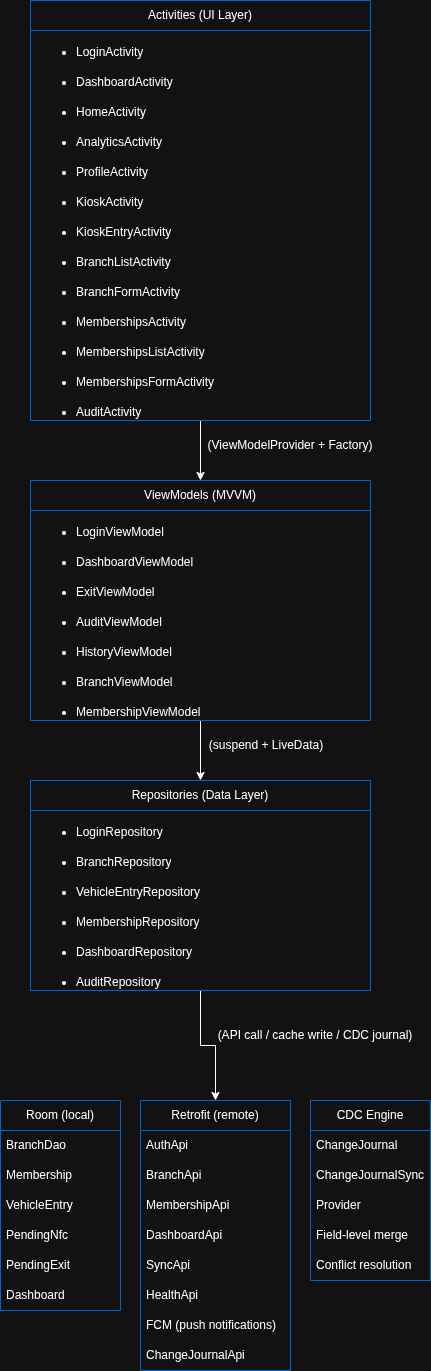

The diagram above was exported from draw.io. Its source (the exported page's mxGraphModel, read from the mxfile embedded in the PNG):
<mxGraphModel dx="2357" dy="1407" grid="1" gridSize="10" guides="1" tooltips="1" connect="1" arrows="1" fold="1" page="1" pageScale="1" pageWidth="827" pageHeight="1169" math="0" shadow="0">
  <root>
    <mxCell id="0" />
    <mxCell id="1" parent="0" />
    <mxCell id="tcMqG2RZZU3viph88vZE-38" edge="1" parent="1" source="tcMqG2RZZU3viph88vZE-10" style="edgeStyle=orthogonalEdgeStyle;rounded=0;orthogonalLoop=1;jettySize=auto;html=1;entryX=0.5;entryY=0;entryDx=0;entryDy=0;" target="tcMqG2RZZU3viph88vZE-24" value="">
      <mxGeometry relative="1" as="geometry" />
    </mxCell>
    <mxCell id="tcMqG2RZZU3viph88vZE-10" parent="1" style="swimlane;fontStyle=0;childLayout=stackLayout;horizontal=1;startSize=30;horizontalStack=0;resizeParent=1;resizeParentMax=0;resizeLast=0;collapsible=1;marginBottom=0;whiteSpace=wrap;html=1;strokeColor=light-dark(#000000,#0066CC);" value="Activities (UI Layer)" vertex="1">
      <mxGeometry height="420" width="340" x="550" y="250" as="geometry" />
    </mxCell>
    <mxCell id="tcMqG2RZZU3viph88vZE-11" parent="tcMqG2RZZU3viph88vZE-10" style="text;strokeColor=none;fillColor=none;align=left;verticalAlign=middle;spacingLeft=4;spacingRight=4;overflow=hidden;points=[[0,0.5],[1,0.5]];portConstraint=eastwest;rotatable=0;whiteSpace=wrap;html=1;" value="&lt;ul&gt;&lt;li&gt;LoginActivity&lt;/li&gt;&lt;/ul&gt;" vertex="1">
      <mxGeometry height="30" width="340" y="30" as="geometry" />
    </mxCell>
    <mxCell id="tcMqG2RZZU3viph88vZE-14" parent="tcMqG2RZZU3viph88vZE-10" style="text;strokeColor=none;fillColor=none;align=left;verticalAlign=middle;spacingLeft=4;spacingRight=4;overflow=hidden;points=[[0,0.5],[1,0.5]];portConstraint=eastwest;rotatable=0;whiteSpace=wrap;html=1;fontFamily=Helvetica;fontSize=12;fontColor=default;fontStyle=0;" value="&lt;ul&gt;&lt;li&gt;DashboardActivity&lt;/li&gt;&lt;/ul&gt;" vertex="1">
      <mxGeometry height="30" width="340" y="60" as="geometry" />
    </mxCell>
    <mxCell id="tcMqG2RZZU3viph88vZE-15" parent="tcMqG2RZZU3viph88vZE-10" style="text;strokeColor=none;fillColor=none;align=left;verticalAlign=middle;spacingLeft=4;spacingRight=4;overflow=hidden;points=[[0,0.5],[1,0.5]];portConstraint=eastwest;rotatable=0;whiteSpace=wrap;html=1;" value="&lt;ul&gt;&lt;li&gt;HomeActivity&lt;/li&gt;&lt;/ul&gt;" vertex="1">
      <mxGeometry height="30" width="340" y="90" as="geometry" />
    </mxCell>
    <mxCell id="tcMqG2RZZU3viph88vZE-16" parent="tcMqG2RZZU3viph88vZE-10" style="text;strokeColor=none;fillColor=none;align=left;verticalAlign=middle;spacingLeft=4;spacingRight=4;overflow=hidden;points=[[0,0.5],[1,0.5]];portConstraint=eastwest;rotatable=0;whiteSpace=wrap;html=1;" value="&lt;ul&gt;&lt;li&gt;AnalyticsActivity&lt;/li&gt;&lt;/ul&gt;" vertex="1">
      <mxGeometry height="30" width="340" y="120" as="geometry" />
    </mxCell>
    <mxCell id="tcMqG2RZZU3viph88vZE-13" parent="tcMqG2RZZU3viph88vZE-10" style="text;strokeColor=none;fillColor=none;align=left;verticalAlign=middle;spacingLeft=4;spacingRight=4;overflow=hidden;points=[[0,0.5],[1,0.5]];portConstraint=eastwest;rotatable=0;whiteSpace=wrap;html=1;" value="&lt;ul&gt;&lt;li&gt;ProfileActivity&lt;/li&gt;&lt;/ul&gt;" vertex="1">
      <mxGeometry height="30" width="340" y="150" as="geometry" />
    </mxCell>
    <mxCell id="tcMqG2RZZU3viph88vZE-17" parent="tcMqG2RZZU3viph88vZE-10" style="text;strokeColor=none;fillColor=none;align=left;verticalAlign=middle;spacingLeft=4;spacingRight=4;overflow=hidden;points=[[0,0.5],[1,0.5]];portConstraint=eastwest;rotatable=0;whiteSpace=wrap;html=1;" value="&lt;ul&gt;&lt;li&gt;KioskActivity&lt;/li&gt;&lt;/ul&gt;" vertex="1">
      <mxGeometry height="30" width="340" y="180" as="geometry" />
    </mxCell>
    <mxCell id="tcMqG2RZZU3viph88vZE-18" parent="tcMqG2RZZU3viph88vZE-10" style="text;strokeColor=none;fillColor=none;align=left;verticalAlign=middle;spacingLeft=4;spacingRight=4;overflow=hidden;points=[[0,0.5],[1,0.5]];portConstraint=eastwest;rotatable=0;whiteSpace=wrap;html=1;" value="&lt;ul&gt;&lt;li&gt;KioskEntryActivity&lt;/li&gt;&lt;/ul&gt;" vertex="1">
      <mxGeometry height="30" width="340" y="210" as="geometry" />
    </mxCell>
    <mxCell id="tcMqG2RZZU3viph88vZE-19" parent="tcMqG2RZZU3viph88vZE-10" style="text;strokeColor=none;fillColor=none;align=left;verticalAlign=middle;spacingLeft=4;spacingRight=4;overflow=hidden;points=[[0,0.5],[1,0.5]];portConstraint=eastwest;rotatable=0;whiteSpace=wrap;html=1;" value="&lt;ul&gt;&lt;li&gt;BranchListActivity&lt;/li&gt;&lt;/ul&gt;" vertex="1">
      <mxGeometry height="30" width="340" y="240" as="geometry" />
    </mxCell>
    <mxCell id="tcMqG2RZZU3viph88vZE-12" parent="tcMqG2RZZU3viph88vZE-10" style="text;strokeColor=none;fillColor=none;align=left;verticalAlign=middle;spacingLeft=4;spacingRight=4;overflow=hidden;points=[[0,0.5],[1,0.5]];portConstraint=eastwest;rotatable=0;whiteSpace=wrap;html=1;" value="&lt;ul&gt;&lt;li&gt;BranchFormActivity&lt;/li&gt;&lt;/ul&gt;" vertex="1">
      <mxGeometry height="30" width="340" y="270" as="geometry" />
    </mxCell>
    <mxCell id="tcMqG2RZZU3viph88vZE-20" parent="tcMqG2RZZU3viph88vZE-10" style="text;strokeColor=none;fillColor=none;align=left;verticalAlign=middle;spacingLeft=4;spacingRight=4;overflow=hidden;points=[[0,0.5],[1,0.5]];portConstraint=eastwest;rotatable=0;whiteSpace=wrap;html=1;" value="&lt;ul&gt;&lt;li&gt;MembershipsActivity&lt;/li&gt;&lt;/ul&gt;" vertex="1">
      <mxGeometry height="30" width="340" y="300" as="geometry" />
    </mxCell>
    <mxCell id="tcMqG2RZZU3viph88vZE-21" parent="tcMqG2RZZU3viph88vZE-10" style="text;strokeColor=none;fillColor=none;align=left;verticalAlign=middle;spacingLeft=4;spacingRight=4;overflow=hidden;points=[[0,0.5],[1,0.5]];portConstraint=eastwest;rotatable=0;whiteSpace=wrap;html=1;" value="&lt;ul&gt;&lt;li&gt;MembershipsListActivity&lt;/li&gt;&lt;/ul&gt;" vertex="1">
      <mxGeometry height="30" width="340" y="330" as="geometry" />
    </mxCell>
    <mxCell id="tcMqG2RZZU3viph88vZE-23" parent="tcMqG2RZZU3viph88vZE-10" style="text;strokeColor=none;fillColor=none;align=left;verticalAlign=middle;spacingLeft=4;spacingRight=4;overflow=hidden;points=[[0,0.5],[1,0.5]];portConstraint=eastwest;rotatable=0;whiteSpace=wrap;html=1;" value="&lt;ul&gt;&lt;li&gt;MembershipsFormActivity&lt;/li&gt;&lt;/ul&gt;" vertex="1">
      <mxGeometry height="30" width="340" y="360" as="geometry" />
    </mxCell>
    <mxCell id="tcMqG2RZZU3viph88vZE-22" parent="tcMqG2RZZU3viph88vZE-10" style="text;strokeColor=none;fillColor=none;align=left;verticalAlign=middle;spacingLeft=4;spacingRight=4;overflow=hidden;points=[[0,0.5],[1,0.5]];portConstraint=eastwest;rotatable=0;whiteSpace=wrap;html=1;" value="&lt;ul&gt;&lt;li&gt;AuditActivity&lt;/li&gt;&lt;/ul&gt;" vertex="1">
      <mxGeometry height="30" width="340" y="390" as="geometry" />
    </mxCell>
    <mxCell id="tcMqG2RZZU3viph88vZE-49" edge="1" parent="1" source="tcMqG2RZZU3viph88vZE-24" style="edgeStyle=orthogonalEdgeStyle;rounded=0;orthogonalLoop=1;jettySize=auto;html=1;entryX=0.5;entryY=0;entryDx=0;entryDy=0;" target="tcMqG2RZZU3viph88vZE-40" value="">
      <mxGeometry relative="1" as="geometry" />
    </mxCell>
    <mxCell id="tcMqG2RZZU3viph88vZE-24" parent="1" style="swimlane;fontStyle=0;childLayout=stackLayout;horizontal=1;startSize=30;horizontalStack=0;resizeParent=1;resizeParentMax=0;resizeLast=0;collapsible=1;marginBottom=0;whiteSpace=wrap;html=1;strokeColor=light-dark(#000000,#0066CC);" value="ViewModels (MVVM)" vertex="1">
      <mxGeometry height="240" width="340" x="550" y="730" as="geometry" />
    </mxCell>
    <mxCell id="tcMqG2RZZU3viph88vZE-25" parent="tcMqG2RZZU3viph88vZE-24" style="text;strokeColor=none;fillColor=none;align=left;verticalAlign=middle;spacingLeft=4;spacingRight=4;overflow=hidden;points=[[0,0.5],[1,0.5]];portConstraint=eastwest;rotatable=0;whiteSpace=wrap;html=1;" value="&lt;ul&gt;&lt;li&gt;LoginViewModel&lt;/li&gt;&lt;/ul&gt;" vertex="1">
      <mxGeometry height="30" width="340" y="30" as="geometry" />
    </mxCell>
    <mxCell id="tcMqG2RZZU3viph88vZE-26" parent="tcMqG2RZZU3viph88vZE-24" style="text;strokeColor=none;fillColor=none;align=left;verticalAlign=middle;spacingLeft=4;spacingRight=4;overflow=hidden;points=[[0,0.5],[1,0.5]];portConstraint=eastwest;rotatable=0;whiteSpace=wrap;html=1;fontFamily=Helvetica;fontSize=12;fontColor=default;fontStyle=0;" value="&lt;ul&gt;&lt;li&gt;DashboardViewModel&lt;/li&gt;&lt;/ul&gt;" vertex="1">
      <mxGeometry height="30" width="340" y="60" as="geometry" />
    </mxCell>
    <mxCell id="tcMqG2RZZU3viph88vZE-27" parent="tcMqG2RZZU3viph88vZE-24" style="text;strokeColor=none;fillColor=none;align=left;verticalAlign=middle;spacingLeft=4;spacingRight=4;overflow=hidden;points=[[0,0.5],[1,0.5]];portConstraint=eastwest;rotatable=0;whiteSpace=wrap;html=1;" value="&lt;ul&gt;&lt;li&gt;ExitViewModel&lt;/li&gt;&lt;/ul&gt;" vertex="1">
      <mxGeometry height="30" width="340" y="90" as="geometry" />
    </mxCell>
    <mxCell id="tcMqG2RZZU3viph88vZE-28" parent="tcMqG2RZZU3viph88vZE-24" style="text;strokeColor=none;fillColor=none;align=left;verticalAlign=middle;spacingLeft=4;spacingRight=4;overflow=hidden;points=[[0,0.5],[1,0.5]];portConstraint=eastwest;rotatable=0;whiteSpace=wrap;html=1;" value="&lt;ul&gt;&lt;li&gt;AuditViewModel&lt;/li&gt;&lt;/ul&gt;" vertex="1">
      <mxGeometry height="30" width="340" y="120" as="geometry" />
    </mxCell>
    <mxCell id="tcMqG2RZZU3viph88vZE-29" parent="tcMqG2RZZU3viph88vZE-24" style="text;strokeColor=none;fillColor=none;align=left;verticalAlign=middle;spacingLeft=4;spacingRight=4;overflow=hidden;points=[[0,0.5],[1,0.5]];portConstraint=eastwest;rotatable=0;whiteSpace=wrap;html=1;" value="&lt;ul&gt;&lt;li&gt;HistoryViewModel&lt;/li&gt;&lt;/ul&gt;" vertex="1">
      <mxGeometry height="30" width="340" y="150" as="geometry" />
    </mxCell>
    <mxCell id="tcMqG2RZZU3viph88vZE-30" parent="tcMqG2RZZU3viph88vZE-24" style="text;strokeColor=none;fillColor=none;align=left;verticalAlign=middle;spacingLeft=4;spacingRight=4;overflow=hidden;points=[[0,0.5],[1,0.5]];portConstraint=eastwest;rotatable=0;whiteSpace=wrap;html=1;" value="&lt;ul&gt;&lt;li&gt;BranchViewModel&lt;/li&gt;&lt;/ul&gt;" vertex="1">
      <mxGeometry height="30" width="340" y="180" as="geometry" />
    </mxCell>
    <mxCell id="tcMqG2RZZU3viph88vZE-31" parent="tcMqG2RZZU3viph88vZE-24" style="text;strokeColor=none;fillColor=none;align=left;verticalAlign=middle;spacingLeft=4;spacingRight=4;overflow=hidden;points=[[0,0.5],[1,0.5]];portConstraint=eastwest;rotatable=0;whiteSpace=wrap;html=1;" value="&lt;ul&gt;&lt;li&gt;MembershipViewModel&lt;/li&gt;&lt;/ul&gt;" vertex="1">
      <mxGeometry height="30" width="340" y="210" as="geometry" />
    </mxCell>
    <mxCell id="tcMqG2RZZU3viph88vZE-80" edge="1" parent="1" source="tcMqG2RZZU3viph88vZE-40" style="edgeStyle=orthogonalEdgeStyle;rounded=0;orthogonalLoop=1;jettySize=auto;html=1;exitX=0.5;exitY=1;exitDx=0;exitDy=0;entryX=0.5;entryY=0;entryDx=0;entryDy=0;" target="tcMqG2RZZU3viph88vZE-63">
      <mxGeometry relative="1" as="geometry" />
    </mxCell>
    <mxCell id="tcMqG2RZZU3viph88vZE-40" parent="1" style="swimlane;fontStyle=0;childLayout=stackLayout;horizontal=1;startSize=30;horizontalStack=0;resizeParent=1;resizeParentMax=0;resizeLast=0;collapsible=1;marginBottom=0;whiteSpace=wrap;html=1;strokeColor=light-dark(#000000,#0066CC);" value="Repositories (Data Layer)" vertex="1">
      <mxGeometry height="210" width="340" x="550" y="1030" as="geometry" />
    </mxCell>
    <mxCell id="tcMqG2RZZU3viph88vZE-41" parent="tcMqG2RZZU3viph88vZE-40" style="text;strokeColor=none;fillColor=none;align=left;verticalAlign=middle;spacingLeft=4;spacingRight=4;overflow=hidden;points=[[0,0.5],[1,0.5]];portConstraint=eastwest;rotatable=0;whiteSpace=wrap;html=1;" value="&lt;ul&gt;&lt;li&gt;LoginRepository&lt;/li&gt;&lt;/ul&gt;" vertex="1">
      <mxGeometry height="30" width="340" y="30" as="geometry" />
    </mxCell>
    <mxCell id="tcMqG2RZZU3viph88vZE-42" parent="tcMqG2RZZU3viph88vZE-40" style="text;strokeColor=none;fillColor=none;align=left;verticalAlign=middle;spacingLeft=4;spacingRight=4;overflow=hidden;points=[[0,0.5],[1,0.5]];portConstraint=eastwest;rotatable=0;whiteSpace=wrap;html=1;fontFamily=Helvetica;fontSize=12;fontColor=default;fontStyle=0;" value="&lt;ul&gt;&lt;li&gt;BranchRepository&lt;/li&gt;&lt;/ul&gt;" vertex="1">
      <mxGeometry height="30" width="340" y="60" as="geometry" />
    </mxCell>
    <mxCell id="tcMqG2RZZU3viph88vZE-43" parent="tcMqG2RZZU3viph88vZE-40" style="text;strokeColor=none;fillColor=none;align=left;verticalAlign=middle;spacingLeft=4;spacingRight=4;overflow=hidden;points=[[0,0.5],[1,0.5]];portConstraint=eastwest;rotatable=0;whiteSpace=wrap;html=1;" value="&lt;ul&gt;&lt;li&gt;VehicleEntryRepository&lt;/li&gt;&lt;/ul&gt;" vertex="1">
      <mxGeometry height="30" width="340" y="90" as="geometry" />
    </mxCell>
    <mxCell id="tcMqG2RZZU3viph88vZE-44" parent="tcMqG2RZZU3viph88vZE-40" style="text;strokeColor=none;fillColor=none;align=left;verticalAlign=middle;spacingLeft=4;spacingRight=4;overflow=hidden;points=[[0,0.5],[1,0.5]];portConstraint=eastwest;rotatable=0;whiteSpace=wrap;html=1;" value="&lt;ul&gt;&lt;li&gt;MembershipRepository&lt;/li&gt;&lt;/ul&gt;" vertex="1">
      <mxGeometry height="30" width="340" y="120" as="geometry" />
    </mxCell>
    <mxCell id="tcMqG2RZZU3viph88vZE-45" parent="tcMqG2RZZU3viph88vZE-40" style="text;strokeColor=none;fillColor=none;align=left;verticalAlign=middle;spacingLeft=4;spacingRight=4;overflow=hidden;points=[[0,0.5],[1,0.5]];portConstraint=eastwest;rotatable=0;whiteSpace=wrap;html=1;" value="&lt;ul&gt;&lt;li&gt;DashboardRepository&lt;/li&gt;&lt;/ul&gt;" vertex="1">
      <mxGeometry height="30" width="340" y="150" as="geometry" />
    </mxCell>
    <mxCell id="tcMqG2RZZU3viph88vZE-46" parent="tcMqG2RZZU3viph88vZE-40" style="text;strokeColor=none;fillColor=none;align=left;verticalAlign=middle;spacingLeft=4;spacingRight=4;overflow=hidden;points=[[0,0.5],[1,0.5]];portConstraint=eastwest;rotatable=0;whiteSpace=wrap;html=1;" value="&lt;ul&gt;&lt;li&gt;AuditRepository&lt;/li&gt;&lt;/ul&gt;" vertex="1">
      <mxGeometry height="30" width="340" y="180" as="geometry" />
    </mxCell>
    <mxCell id="tcMqG2RZZU3viph88vZE-50" parent="1" style="swimlane;fontStyle=0;childLayout=stackLayout;horizontal=1;startSize=30;horizontalStack=0;resizeParent=1;resizeParentMax=0;resizeLast=0;collapsible=1;marginBottom=0;whiteSpace=wrap;html=1;strokeColor=light-dark(#000000,#0066CC);" value="Room (local)" vertex="1">
      <mxGeometry height="210" width="120" x="520" y="1350" as="geometry" />
    </mxCell>
    <mxCell id="tcMqG2RZZU3viph88vZE-51" parent="tcMqG2RZZU3viph88vZE-50" style="text;strokeColor=none;fillColor=none;align=left;verticalAlign=middle;spacingLeft=4;spacingRight=4;overflow=hidden;points=[[0,0.5],[1,0.5]];portConstraint=eastwest;rotatable=0;whiteSpace=wrap;html=1;" value="&lt;span style=&quot;background-color: transparent; color: light-dark(rgb(0, 0, 0), rgb(255, 255, 255));&quot;&gt;BranchDao&lt;/span&gt;" vertex="1">
      <mxGeometry height="30" width="120" y="30" as="geometry" />
    </mxCell>
    <mxCell id="tcMqG2RZZU3viph88vZE-58" parent="tcMqG2RZZU3viph88vZE-50" style="text;strokeColor=none;fillColor=none;align=left;verticalAlign=middle;spacingLeft=4;spacingRight=4;overflow=hidden;points=[[0,0.5],[1,0.5]];portConstraint=eastwest;rotatable=0;whiteSpace=wrap;html=1;" value="&lt;span style=&quot;background-color: transparent; color: light-dark(rgb(0, 0, 0), rgb(255, 255, 255));&quot;&gt;Membership&lt;/span&gt;" vertex="1">
      <mxGeometry height="30" width="120" y="60" as="geometry" />
    </mxCell>
    <mxCell id="tcMqG2RZZU3viph88vZE-60" parent="tcMqG2RZZU3viph88vZE-50" style="text;strokeColor=none;fillColor=none;align=left;verticalAlign=middle;spacingLeft=4;spacingRight=4;overflow=hidden;points=[[0,0.5],[1,0.5]];portConstraint=eastwest;rotatable=0;whiteSpace=wrap;html=1;" value="&lt;span style=&quot;background-color: transparent; color: light-dark(rgb(0, 0, 0), rgb(255, 255, 255));&quot;&gt;VehicleEntry&lt;/span&gt;" vertex="1">
      <mxGeometry height="30" width="120" y="90" as="geometry" />
    </mxCell>
    <mxCell id="tcMqG2RZZU3viph88vZE-59" parent="tcMqG2RZZU3viph88vZE-50" style="text;strokeColor=none;fillColor=none;align=left;verticalAlign=middle;spacingLeft=4;spacingRight=4;overflow=hidden;points=[[0,0.5],[1,0.5]];portConstraint=eastwest;rotatable=0;whiteSpace=wrap;html=1;" value="&lt;span style=&quot;background-color: transparent; color: light-dark(rgb(0, 0, 0), rgb(255, 255, 255));&quot;&gt;PendingNfc&lt;/span&gt;" vertex="1">
      <mxGeometry height="30" width="120" y="120" as="geometry" />
    </mxCell>
    <mxCell id="tcMqG2RZZU3viph88vZE-61" parent="tcMqG2RZZU3viph88vZE-50" style="text;strokeColor=none;fillColor=none;align=left;verticalAlign=middle;spacingLeft=4;spacingRight=4;overflow=hidden;points=[[0,0.5],[1,0.5]];portConstraint=eastwest;rotatable=0;whiteSpace=wrap;html=1;" value="&lt;span style=&quot;background-color: transparent; color: light-dark(rgb(0, 0, 0), rgb(255, 255, 255));&quot;&gt;PendingExit&lt;/span&gt;" vertex="1">
      <mxGeometry height="30" width="120" y="150" as="geometry" />
    </mxCell>
    <mxCell id="tcMqG2RZZU3viph88vZE-62" parent="tcMqG2RZZU3viph88vZE-50" style="text;strokeColor=none;fillColor=none;align=left;verticalAlign=middle;spacingLeft=4;spacingRight=4;overflow=hidden;points=[[0,0.5],[1,0.5]];portConstraint=eastwest;rotatable=0;whiteSpace=wrap;html=1;" value="&lt;span style=&quot;background-color: transparent; color: light-dark(rgb(0, 0, 0), rgb(255, 255, 255));&quot;&gt;Dashboard&lt;/span&gt;" vertex="1">
      <mxGeometry height="30" width="120" y="180" as="geometry" />
    </mxCell>
    <mxCell id="tcMqG2RZZU3viph88vZE-63" parent="1" style="swimlane;fontStyle=0;childLayout=stackLayout;horizontal=1;startSize=30;horizontalStack=0;resizeParent=1;resizeParentMax=0;resizeLast=0;collapsible=1;marginBottom=0;whiteSpace=wrap;html=1;strokeColor=light-dark(#000000,#0066CC);" value="Retrofit (remote)" vertex="1">
      <mxGeometry height="270" width="150" x="660" y="1350" as="geometry" />
    </mxCell>
    <mxCell id="tcMqG2RZZU3viph88vZE-64" parent="tcMqG2RZZU3viph88vZE-63" style="text;strokeColor=none;fillColor=none;align=left;verticalAlign=middle;spacingLeft=4;spacingRight=4;overflow=hidden;points=[[0,0.5],[1,0.5]];portConstraint=eastwest;rotatable=0;whiteSpace=wrap;html=1;" value="&lt;span style=&quot;background-color: transparent; color: light-dark(rgb(0, 0, 0), rgb(255, 255, 255));&quot;&gt;AuthApi&lt;/span&gt;" vertex="1">
      <mxGeometry height="30" width="150" y="30" as="geometry" />
    </mxCell>
    <mxCell id="tcMqG2RZZU3viph88vZE-72" parent="tcMqG2RZZU3viph88vZE-63" style="text;strokeColor=none;fillColor=none;align=left;verticalAlign=middle;spacingLeft=4;spacingRight=4;overflow=hidden;points=[[0,0.5],[1,0.5]];portConstraint=eastwest;rotatable=0;whiteSpace=wrap;html=1;" value="BranchApi" vertex="1">
      <mxGeometry height="30" width="150" y="60" as="geometry" />
    </mxCell>
    <mxCell id="tcMqG2RZZU3viph88vZE-65" parent="tcMqG2RZZU3viph88vZE-63" style="text;strokeColor=none;fillColor=none;align=left;verticalAlign=middle;spacingLeft=4;spacingRight=4;overflow=hidden;points=[[0,0.5],[1,0.5]];portConstraint=eastwest;rotatable=0;whiteSpace=wrap;html=1;" value="MembershipApi" vertex="1">
      <mxGeometry height="30" width="150" y="90" as="geometry" />
    </mxCell>
    <mxCell id="tcMqG2RZZU3viph88vZE-71" parent="tcMqG2RZZU3viph88vZE-63" style="text;strokeColor=none;fillColor=none;align=left;verticalAlign=middle;spacingLeft=4;spacingRight=4;overflow=hidden;points=[[0,0.5],[1,0.5]];portConstraint=eastwest;rotatable=0;whiteSpace=wrap;html=1;" value="DashboardApi" vertex="1">
      <mxGeometry height="30" width="150" y="120" as="geometry" />
    </mxCell>
    <mxCell id="tcMqG2RZZU3viph88vZE-66" parent="tcMqG2RZZU3viph88vZE-63" style="text;strokeColor=none;fillColor=none;align=left;verticalAlign=middle;spacingLeft=4;spacingRight=4;overflow=hidden;points=[[0,0.5],[1,0.5]];portConstraint=eastwest;rotatable=0;whiteSpace=wrap;html=1;" value="&lt;span style=&quot;background-color: transparent; color: light-dark(rgb(0, 0, 0), rgb(255, 255, 255));&quot;&gt;SyncApi&lt;/span&gt;" vertex="1">
      <mxGeometry height="30" width="150" y="150" as="geometry" />
    </mxCell>
    <mxCell id="tcMqG2RZZU3viph88vZE-70" parent="tcMqG2RZZU3viph88vZE-63" style="text;strokeColor=none;fillColor=none;align=left;verticalAlign=middle;spacingLeft=4;spacingRight=4;overflow=hidden;points=[[0,0.5],[1,0.5]];portConstraint=eastwest;rotatable=0;whiteSpace=wrap;html=1;" value="HealthApi" vertex="1">
      <mxGeometry height="30" width="150" y="180" as="geometry" />
    </mxCell>
    <mxCell id="tcMqG2RZZU3viph88vZE-67" parent="tcMqG2RZZU3viph88vZE-63" style="text;strokeColor=none;fillColor=none;align=left;verticalAlign=middle;spacingLeft=4;spacingRight=4;overflow=hidden;points=[[0,0.5],[1,0.5]];portConstraint=eastwest;rotatable=0;whiteSpace=wrap;html=1;" value="&lt;span style=&quot;background-color: transparent; color: light-dark(rgb(0, 0, 0), rgb(255, 255, 255));&quot;&gt;FCM (push notifications)&lt;/span&gt;" vertex="1">
      <mxGeometry height="30" width="150" y="210" as="geometry" />
    </mxCell>
    <mxCell id="tcMqG2RZZU3viph88vZE-68" parent="tcMqG2RZZU3viph88vZE-63" style="text;strokeColor=none;fillColor=none;align=left;verticalAlign=middle;spacingLeft=4;spacingRight=4;overflow=hidden;points=[[0,0.5],[1,0.5]];portConstraint=eastwest;rotatable=0;whiteSpace=wrap;html=1;" value="&lt;span style=&quot;background-color: transparent; color: light-dark(rgb(0, 0, 0), rgb(255, 255, 255));&quot;&gt;ChangeJournalApi&lt;/span&gt;" vertex="1">
      <mxGeometry height="30" width="150" y="240" as="geometry" />
    </mxCell>
    <mxCell id="tcMqG2RZZU3viph88vZE-73" parent="1" style="swimlane;fontStyle=0;childLayout=stackLayout;horizontal=1;startSize=30;horizontalStack=0;resizeParent=1;resizeParentMax=0;resizeLast=0;collapsible=1;marginBottom=0;whiteSpace=wrap;html=1;strokeColor=light-dark(#000000,#0066CC);" value="CDC Engine" vertex="1">
      <mxGeometry height="180" width="120" x="830" y="1350" as="geometry" />
    </mxCell>
    <mxCell id="tcMqG2RZZU3viph88vZE-74" parent="tcMqG2RZZU3viph88vZE-73" style="text;strokeColor=none;fillColor=none;align=left;verticalAlign=middle;spacingLeft=4;spacingRight=4;overflow=hidden;points=[[0,0.5],[1,0.5]];portConstraint=eastwest;rotatable=0;whiteSpace=wrap;html=1;" value="&lt;span style=&quot;background-color: transparent; color: light-dark(rgb(0, 0, 0), rgb(255, 255, 255));&quot;&gt;ChangeJournal&lt;/span&gt;" vertex="1">
      <mxGeometry height="30" width="120" y="30" as="geometry" />
    </mxCell>
    <mxCell id="tcMqG2RZZU3viph88vZE-75" parent="tcMqG2RZZU3viph88vZE-73" style="text;strokeColor=none;fillColor=none;align=left;verticalAlign=middle;spacingLeft=4;spacingRight=4;overflow=hidden;points=[[0,0.5],[1,0.5]];portConstraint=eastwest;rotatable=0;whiteSpace=wrap;html=1;" value="&lt;span style=&quot;background-color: transparent; color: light-dark(rgb(0, 0, 0), rgb(255, 255, 255));&quot;&gt;ChangeJournalSync&lt;/span&gt;" vertex="1">
      <mxGeometry height="30" width="120" y="60" as="geometry" />
    </mxCell>
    <mxCell id="tcMqG2RZZU3viph88vZE-76" parent="tcMqG2RZZU3viph88vZE-73" style="text;strokeColor=none;fillColor=none;align=left;verticalAlign=middle;spacingLeft=4;spacingRight=4;overflow=hidden;points=[[0,0.5],[1,0.5]];portConstraint=eastwest;rotatable=0;whiteSpace=wrap;html=1;" value="&lt;span style=&quot;background-color: transparent; color: light-dark(rgb(0, 0, 0), rgb(255, 255, 255));&quot;&gt;Provider&lt;/span&gt;" vertex="1">
      <mxGeometry height="30" width="120" y="90" as="geometry" />
    </mxCell>
    <mxCell id="tcMqG2RZZU3viph88vZE-77" parent="tcMqG2RZZU3viph88vZE-73" style="text;strokeColor=none;fillColor=none;align=left;verticalAlign=middle;spacingLeft=4;spacingRight=4;overflow=hidden;points=[[0,0.5],[1,0.5]];portConstraint=eastwest;rotatable=0;whiteSpace=wrap;html=1;" value="Field-level merge" vertex="1">
      <mxGeometry height="30" width="120" y="120" as="geometry" />
    </mxCell>
    <mxCell id="tcMqG2RZZU3viph88vZE-78" parent="tcMqG2RZZU3viph88vZE-73" style="text;strokeColor=none;fillColor=none;align=left;verticalAlign=middle;spacingLeft=4;spacingRight=4;overflow=hidden;points=[[0,0.5],[1,0.5]];portConstraint=eastwest;rotatable=0;whiteSpace=wrap;html=1;" value="&lt;span style=&quot;background-color: transparent; color: light-dark(rgb(0, 0, 0), rgb(255, 255, 255));&quot;&gt;Conflict resolution&lt;/span&gt;" vertex="1">
      <mxGeometry height="30" width="120" y="150" as="geometry" />
    </mxCell>
    <mxCell id="tcMqG2RZZU3viph88vZE-81" parent="1" style="text;html=1;whiteSpace=wrap;strokeColor=none;fillColor=none;align=center;verticalAlign=middle;rounded=0;" value="(API call / cache write / CDC journal)" vertex="1">
      <mxGeometry height="30" width="210" x="730" y="1270" as="geometry" />
    </mxCell>
    <mxCell id="tcMqG2RZZU3viph88vZE-82" parent="1" style="text;html=1;whiteSpace=wrap;strokeColor=none;fillColor=none;align=center;verticalAlign=middle;rounded=0;" value="(suspend + LiveData)" vertex="1">
      <mxGeometry height="30" width="120" x="726" y="980" as="geometry" />
    </mxCell>
    <mxCell id="tcMqG2RZZU3viph88vZE-83" parent="1" style="text;html=1;whiteSpace=wrap;strokeColor=none;fillColor=none;align=center;verticalAlign=middle;rounded=0;" value="(ViewModelProvider + Factory)" vertex="1">
      <mxGeometry height="30" width="180" x="720" y="680" as="geometry" />
    </mxCell>
  </root>
</mxGraphModel>